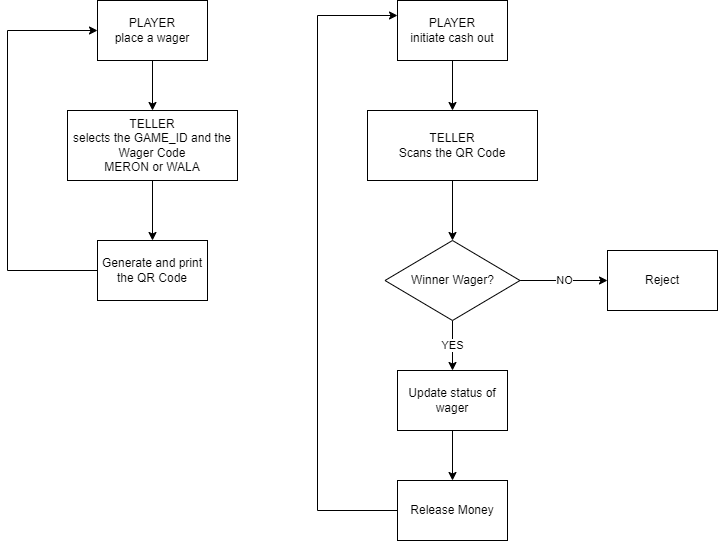

The diagram above was exported from draw.io. Its source (the exported page's mxGraphModel, read from the mxfile embedded in the PNG):
<mxGraphModel dx="1024" dy="565" grid="1" gridSize="10" guides="1" tooltips="1" connect="1" arrows="1" fold="1" page="1" pageScale="1" pageWidth="850" pageHeight="1100" math="0" shadow="0">
  <root>
    <mxCell id="0" />
    <mxCell id="1" parent="0" />
    <mxCell id="lJgCOfsv6Sd0s2j0SMaS-6" style="edgeStyle=orthogonalEdgeStyle;rounded=0;orthogonalLoop=1;jettySize=auto;html=1;entryX=0.5;entryY=0;entryDx=0;entryDy=0;" edge="1" parent="1" source="lJgCOfsv6Sd0s2j0SMaS-1" target="lJgCOfsv6Sd0s2j0SMaS-3">
      <mxGeometry relative="1" as="geometry" />
    </mxCell>
    <mxCell id="lJgCOfsv6Sd0s2j0SMaS-1" value="PLAYER&lt;br&gt;place a wager" style="rounded=0;whiteSpace=wrap;html=1;" vertex="1" parent="1">
      <mxGeometry x="150" y="60" width="110" height="60" as="geometry" />
    </mxCell>
    <mxCell id="lJgCOfsv6Sd0s2j0SMaS-7" style="edgeStyle=orthogonalEdgeStyle;rounded=0;orthogonalLoop=1;jettySize=auto;html=1;entryX=0.5;entryY=0;entryDx=0;entryDy=0;" edge="1" parent="1" source="lJgCOfsv6Sd0s2j0SMaS-3" target="lJgCOfsv6Sd0s2j0SMaS-5">
      <mxGeometry relative="1" as="geometry" />
    </mxCell>
    <mxCell id="lJgCOfsv6Sd0s2j0SMaS-3" value="TELLER&lt;br&gt;selects the GAME_ID and the Wager Code&lt;br&gt;MERON or WALA" style="rounded=0;whiteSpace=wrap;html=1;" vertex="1" parent="1">
      <mxGeometry x="120" y="170" width="170" height="70" as="geometry" />
    </mxCell>
    <mxCell id="lJgCOfsv6Sd0s2j0SMaS-8" style="edgeStyle=orthogonalEdgeStyle;rounded=0;orthogonalLoop=1;jettySize=auto;html=1;entryX=0;entryY=0.5;entryDx=0;entryDy=0;exitX=0;exitY=0.5;exitDx=0;exitDy=0;" edge="1" parent="1" source="lJgCOfsv6Sd0s2j0SMaS-5" target="lJgCOfsv6Sd0s2j0SMaS-1">
      <mxGeometry relative="1" as="geometry">
        <Array as="points">
          <mxPoint x="60" y="330" />
          <mxPoint x="60" y="90" />
        </Array>
      </mxGeometry>
    </mxCell>
    <mxCell id="lJgCOfsv6Sd0s2j0SMaS-5" value="Generate and print the QR Code" style="rounded=0;whiteSpace=wrap;html=1;" vertex="1" parent="1">
      <mxGeometry x="150" y="300" width="110" height="60" as="geometry" />
    </mxCell>
    <mxCell id="lJgCOfsv6Sd0s2j0SMaS-9" style="edgeStyle=orthogonalEdgeStyle;rounded=0;orthogonalLoop=1;jettySize=auto;html=1;entryX=0.5;entryY=0;entryDx=0;entryDy=0;" edge="1" parent="1" source="lJgCOfsv6Sd0s2j0SMaS-10" target="lJgCOfsv6Sd0s2j0SMaS-12">
      <mxGeometry relative="1" as="geometry" />
    </mxCell>
    <mxCell id="lJgCOfsv6Sd0s2j0SMaS-10" value="PLAYER&lt;br&gt;initiate cash out" style="rounded=0;whiteSpace=wrap;html=1;" vertex="1" parent="1">
      <mxGeometry x="450" y="60" width="110" height="60" as="geometry" />
    </mxCell>
    <mxCell id="lJgCOfsv6Sd0s2j0SMaS-23" style="edgeStyle=orthogonalEdgeStyle;rounded=0;orthogonalLoop=1;jettySize=auto;html=1;entryX=0.5;entryY=0;entryDx=0;entryDy=0;" edge="1" parent="1" source="lJgCOfsv6Sd0s2j0SMaS-12" target="lJgCOfsv6Sd0s2j0SMaS-15">
      <mxGeometry relative="1" as="geometry" />
    </mxCell>
    <mxCell id="lJgCOfsv6Sd0s2j0SMaS-12" value="TELLER&lt;br&gt;Scans the QR Code" style="rounded=0;whiteSpace=wrap;html=1;" vertex="1" parent="1">
      <mxGeometry x="420" y="170" width="170" height="70" as="geometry" />
    </mxCell>
    <mxCell id="lJgCOfsv6Sd0s2j0SMaS-18" value="YES" style="edgeStyle=orthogonalEdgeStyle;rounded=0;orthogonalLoop=1;jettySize=auto;html=1;entryX=0.5;entryY=0;entryDx=0;entryDy=0;" edge="1" parent="1" source="lJgCOfsv6Sd0s2j0SMaS-15" target="lJgCOfsv6Sd0s2j0SMaS-16">
      <mxGeometry relative="1" as="geometry" />
    </mxCell>
    <mxCell id="lJgCOfsv6Sd0s2j0SMaS-22" value="NO" style="edgeStyle=orthogonalEdgeStyle;rounded=0;orthogonalLoop=1;jettySize=auto;html=1;entryX=0;entryY=0.5;entryDx=0;entryDy=0;" edge="1" parent="1" source="lJgCOfsv6Sd0s2j0SMaS-15" target="lJgCOfsv6Sd0s2j0SMaS-21">
      <mxGeometry relative="1" as="geometry" />
    </mxCell>
    <mxCell id="lJgCOfsv6Sd0s2j0SMaS-15" value="Winner Wager?" style="rhombus;whiteSpace=wrap;html=1;" vertex="1" parent="1">
      <mxGeometry x="437.5" y="300" width="135" height="80" as="geometry" />
    </mxCell>
    <mxCell id="lJgCOfsv6Sd0s2j0SMaS-19" style="edgeStyle=orthogonalEdgeStyle;rounded=0;orthogonalLoop=1;jettySize=auto;html=1;entryX=0.5;entryY=0;entryDx=0;entryDy=0;" edge="1" parent="1" source="lJgCOfsv6Sd0s2j0SMaS-16" target="lJgCOfsv6Sd0s2j0SMaS-17">
      <mxGeometry relative="1" as="geometry" />
    </mxCell>
    <mxCell id="lJgCOfsv6Sd0s2j0SMaS-16" value="Update status of wager" style="rounded=0;whiteSpace=wrap;html=1;" vertex="1" parent="1">
      <mxGeometry x="450" y="430" width="110" height="60" as="geometry" />
    </mxCell>
    <mxCell id="lJgCOfsv6Sd0s2j0SMaS-20" style="edgeStyle=orthogonalEdgeStyle;rounded=0;orthogonalLoop=1;jettySize=auto;html=1;entryX=0;entryY=0.25;entryDx=0;entryDy=0;exitX=0;exitY=0.5;exitDx=0;exitDy=0;" edge="1" parent="1" source="lJgCOfsv6Sd0s2j0SMaS-17" target="lJgCOfsv6Sd0s2j0SMaS-10">
      <mxGeometry relative="1" as="geometry">
        <Array as="points">
          <mxPoint x="370" y="570" />
          <mxPoint x="370" y="75" />
        </Array>
      </mxGeometry>
    </mxCell>
    <mxCell id="lJgCOfsv6Sd0s2j0SMaS-17" value="Release Money" style="rounded=0;whiteSpace=wrap;html=1;" vertex="1" parent="1">
      <mxGeometry x="450" y="540" width="110" height="60" as="geometry" />
    </mxCell>
    <mxCell id="lJgCOfsv6Sd0s2j0SMaS-21" value="Reject" style="rounded=0;whiteSpace=wrap;html=1;" vertex="1" parent="1">
      <mxGeometry x="660" y="310" width="110" height="60" as="geometry" />
    </mxCell>
  </root>
</mxGraphModel>